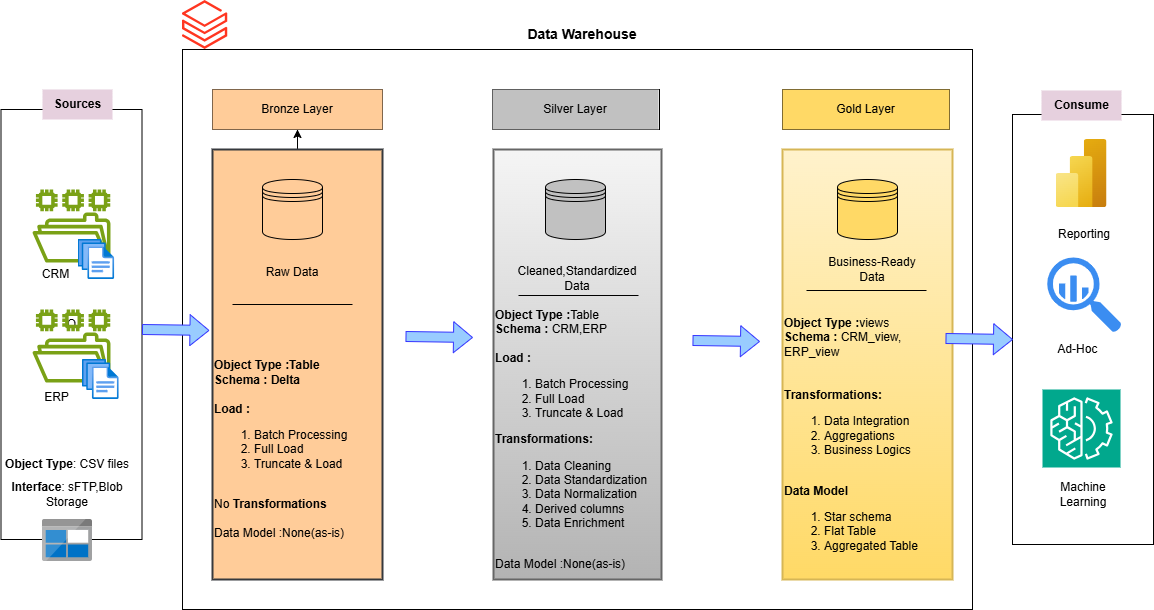

The diagram above was exported from draw.io. Its source (the exported page's mxGraphModel, read from the mxfile embedded in the PNG):
<mxGraphModel dx="2253" dy="743" grid="1" gridSize="10" guides="1" tooltips="1" connect="1" arrows="1" fold="1" page="1" pageScale="1" pageWidth="827" pageHeight="1169" math="0" shadow="0">
  <root>
    <mxCell id="0" />
    <mxCell id="1" parent="0" />
    <mxCell id="j5PqIvAR5R-nA6jjBS8I-7" value="O" style="rounded=0;whiteSpace=wrap;html=1;" parent="1" vertex="1">
      <mxGeometry x="-151.5" y="140" width="141" height="430" as="geometry" />
    </mxCell>
    <mxCell id="j5PqIvAR5R-nA6jjBS8I-2" value="" style="sketch=0;outlineConnect=0;fontColor=#232F3E;gradientColor=none;fillColor=#7AA116;strokeColor=none;dashed=0;verticalLabelPosition=bottom;verticalAlign=top;align=center;html=1;fontSize=12;fontStyle=0;aspect=fixed;pointerEvents=1;shape=mxgraph.aws4.file_system;" parent="1" vertex="1">
      <mxGeometry x="-120" y="220" width="78" height="73" as="geometry" />
    </mxCell>
    <mxCell id="j5PqIvAR5R-nA6jjBS8I-3" value="" style="sketch=0;outlineConnect=0;fontColor=#232F3E;gradientColor=none;fillColor=#7AA116;strokeColor=none;dashed=0;verticalLabelPosition=bottom;verticalAlign=top;align=center;html=1;fontSize=12;fontStyle=0;aspect=fixed;pointerEvents=1;shape=mxgraph.aws4.file_system;" parent="1" vertex="1">
      <mxGeometry x="-120" y="340" width="78" height="73" as="geometry" />
    </mxCell>
    <mxCell id="j5PqIvAR5R-nA6jjBS8I-5" value="CRM" style="text;html=1;align=center;verticalAlign=middle;resizable=0;points=[];autosize=1;strokeColor=none;fillColor=none;" parent="1" vertex="1">
      <mxGeometry x="-122" y="290" width="50" height="30" as="geometry" />
    </mxCell>
    <mxCell id="j5PqIvAR5R-nA6jjBS8I-6" value="ERP" style="text;html=1;align=center;verticalAlign=middle;resizable=0;points=[];autosize=1;strokeColor=none;fillColor=none;" parent="1" vertex="1">
      <mxGeometry x="-121" y="413" width="50" height="30" as="geometry" />
    </mxCell>
    <mxCell id="j5PqIvAR5R-nA6jjBS8I-8" value="&lt;b&gt;Sources&lt;/b&gt;" style="text;html=1;align=center;verticalAlign=middle;resizable=0;points=[];autosize=1;strokeColor=none;fillColor=#E6D0DE;" parent="1" vertex="1">
      <mxGeometry x="-110" y="120" width="70" height="30" as="geometry" />
    </mxCell>
    <mxCell id="j5PqIvAR5R-nA6jjBS8I-9" value="&lt;b&gt;Object Type&lt;/b&gt;: CSV files" style="text;strokeColor=none;align=center;fillColor=none;html=1;verticalAlign=middle;whiteSpace=wrap;rounded=0;" parent="1" vertex="1">
      <mxGeometry x="-150" y="480" width="130" height="30" as="geometry" />
    </mxCell>
    <mxCell id="j5PqIvAR5R-nA6jjBS8I-10" value="&lt;b&gt;Interface&lt;/b&gt;: sFTP,Blob Storage" style="text;strokeColor=none;align=center;fillColor=none;html=1;verticalAlign=middle;whiteSpace=wrap;rounded=0;" parent="1" vertex="1">
      <mxGeometry x="-150" y="510" width="130" height="30" as="geometry" />
    </mxCell>
    <mxCell id="j5PqIvAR5R-nA6jjBS8I-11" value="" style="rounded=0;whiteSpace=wrap;html=1;" parent="1" vertex="1">
      <mxGeometry x="30" y="80" width="790" height="560" as="geometry" />
    </mxCell>
    <mxCell id="j5PqIvAR5R-nA6jjBS8I-12" value="&lt;span style=&quot;color: rgba(0, 0, 0, 0); font-family: monospace; font-size: 0px; text-align: start; text-wrap-mode: nowrap;&quot;&gt;%3CmxGraphModel%3E%3Croot%3E%3CmxCell%20id%3D%220%22%2F%3E%3CmxCell%20id%3D%221%22%20parent%3D%220%22%2F%3E%3CmxCell%20id%3D%222%22%20value%3D%22Machine%20Learning%22%20style%3D%22text%3BstrokeColor%3Dnone%3Balign%3Dcenter%3BfillColor%3Dnone%3Bhtml%3D1%3BverticalAlign%3Dmiddle%3BwhiteSpace%3Dwrap%3Brounded%3D0%3B%22%20vertex%3D%221%22%20parent%3D%221%22%3E%3CmxGeometry%20x%3D%22900.5%22%20y%3D%22510%22%20width%3D%2260%22%20height%3D%2230%22%20as%3D%22geometry%22%2F%3E%3C%2FmxCell%3E%3C%2Froot%3E%3C%2FmxGraphModel%3E&lt;/span&gt;" style="rounded=0;whiteSpace=wrap;html=1;" parent="1" vertex="1">
      <mxGeometry x="860" y="145" width="141" height="430" as="geometry" />
    </mxCell>
    <mxCell id="7ibZbFgsF3LhGO56S1cC-5" value="" style="edgeStyle=orthogonalEdgeStyle;rounded=0;orthogonalLoop=1;jettySize=auto;html=1;" edge="1" parent="1" source="7ibZbFgsF3LhGO56S1cC-1" target="7ibZbFgsF3LhGO56S1cC-4">
      <mxGeometry relative="1" as="geometry" />
    </mxCell>
    <mxCell id="7ibZbFgsF3LhGO56S1cC-1" value="" style="rounded=0;whiteSpace=wrap;html=1;strokeColor=#36393d;fontStyle=1;fillStyle=solid;fillColor=#ffcc99;gradientColor=none;gradientDirection=north;strokeWidth=2;" vertex="1" parent="1">
      <mxGeometry x="60" y="180" width="170" height="430" as="geometry" />
    </mxCell>
    <mxCell id="7ibZbFgsF3LhGO56S1cC-2" value="" style="rounded=0;whiteSpace=wrap;html=1;strokeColor=#666666;fontSize=16;fillColor=#f5f5f5;gradientColor=#b3b3b3;strokeWidth=2;" vertex="1" parent="1">
      <mxGeometry x="341" y="180" width="168" height="430" as="geometry" />
    </mxCell>
    <mxCell id="7ibZbFgsF3LhGO56S1cC-3" value="" style="rounded=0;whiteSpace=wrap;html=1;strokeColor=#d6b656;fillColor=#fff2cc;gradientColor=#ffd966;strokeWidth=2;" vertex="1" parent="1">
      <mxGeometry x="630" y="180" width="170" height="430" as="geometry" />
    </mxCell>
    <mxCell id="7ibZbFgsF3LhGO56S1cC-4" value="" style="whiteSpace=wrap;html=1;rounded=0;" vertex="1" parent="1">
      <mxGeometry x="60" y="120" width="170" height="40" as="geometry" />
    </mxCell>
    <mxCell id="7ibZbFgsF3LhGO56S1cC-7" value="" style="whiteSpace=wrap;html=1;rounded=0;" vertex="1" parent="1">
      <mxGeometry x="340" y="120" width="167" height="40" as="geometry" />
    </mxCell>
    <mxCell id="7ibZbFgsF3LhGO56S1cC-8" value="" style="whiteSpace=wrap;html=1;rounded=0;" vertex="1" parent="1">
      <mxGeometry x="630" y="120" width="167" height="40" as="geometry" />
    </mxCell>
    <mxCell id="7ibZbFgsF3LhGO56S1cC-9" value="Bronze Layer" style="text;strokeColor=none;align=center;fillColor=#FFCC99;html=1;verticalAlign=middle;whiteSpace=wrap;rounded=0;" vertex="1" parent="1">
      <mxGeometry x="60" y="120" width="170" height="40" as="geometry" />
    </mxCell>
    <mxCell id="7ibZbFgsF3LhGO56S1cC-10" value="Silver Layer" style="text;strokeColor=none;align=center;fillColor=#C1C1C1;html=1;verticalAlign=middle;whiteSpace=wrap;rounded=0;" vertex="1" parent="1">
      <mxGeometry x="340" y="120" width="166" height="40" as="geometry" />
    </mxCell>
    <mxCell id="7ibZbFgsF3LhGO56S1cC-11" value="Gold Layer" style="text;strokeColor=none;align=center;fillColor=#FFD966;html=1;verticalAlign=middle;whiteSpace=wrap;rounded=0;" vertex="1" parent="1">
      <mxGeometry x="630" y="120" width="167" height="40" as="geometry" />
    </mxCell>
    <mxCell id="7ibZbFgsF3LhGO56S1cC-13" value="&lt;b&gt;&lt;font style=&quot;font-size: 14px;&quot;&gt;Data Warehouse&lt;/font&gt;&lt;/b&gt;" style="text;strokeColor=none;align=center;fillColor=none;html=1;verticalAlign=middle;whiteSpace=wrap;rounded=0;" vertex="1" parent="1">
      <mxGeometry x="360" y="50" width="140" height="30" as="geometry" />
    </mxCell>
    <mxCell id="7ibZbFgsF3LhGO56S1cC-14" value="" style="image;aspect=fixed;html=1;points=[];align=center;fontSize=12;image=img/lib/azure2/analytics/Azure_Databricks.svg;" vertex="1" parent="1">
      <mxGeometry x="30" y="31" width="45.25" height="49" as="geometry" />
    </mxCell>
    <mxCell id="7ibZbFgsF3LhGO56S1cC-16" value="" style="image;sketch=0;aspect=fixed;html=1;points=[];align=center;fontSize=12;image=img/lib/mscae/BlobBlock.svg;" vertex="1" parent="1">
      <mxGeometry x="-110" y="550" width="50" height="42" as="geometry" />
    </mxCell>
    <mxCell id="7ibZbFgsF3LhGO56S1cC-17" value="" style="shape=datastore;whiteSpace=wrap;html=1;fillColor=#FFCC99;" vertex="1" parent="1">
      <mxGeometry x="110" y="210" width="60" height="60" as="geometry" />
    </mxCell>
    <mxCell id="7ibZbFgsF3LhGO56S1cC-18" value="" style="shape=datastore;whiteSpace=wrap;html=1;fillColor=#C1C1C1;" vertex="1" parent="1">
      <mxGeometry x="393" y="210" width="60" height="60" as="geometry" />
    </mxCell>
    <mxCell id="7ibZbFgsF3LhGO56S1cC-19" value="" style="shape=datastore;whiteSpace=wrap;html=1;fillColor=#FFD966;" vertex="1" parent="1">
      <mxGeometry x="685" y="210" width="60" height="60" as="geometry" />
    </mxCell>
    <mxCell id="7ibZbFgsF3LhGO56S1cC-20" value="Raw Data" style="text;strokeColor=none;align=center;fillColor=none;html=1;verticalAlign=middle;whiteSpace=wrap;rounded=0;" vertex="1" parent="1">
      <mxGeometry x="110" y="288" width="60" height="30" as="geometry" />
    </mxCell>
    <mxCell id="7ibZbFgsF3LhGO56S1cC-21" value="Cleaned,Standardized Data" style="text;strokeColor=none;align=center;fillColor=none;html=1;verticalAlign=middle;whiteSpace=wrap;rounded=0;" vertex="1" parent="1">
      <mxGeometry x="360" y="294" width="130" height="30" as="geometry" />
    </mxCell>
    <mxCell id="7ibZbFgsF3LhGO56S1cC-22" value="Business-Ready Data" style="text;strokeColor=none;align=center;fillColor=none;html=1;verticalAlign=middle;whiteSpace=wrap;rounded=0;" vertex="1" parent="1">
      <mxGeometry x="672" y="285" width="96" height="30" as="geometry" />
    </mxCell>
    <mxCell id="7ibZbFgsF3LhGO56S1cC-23" value="" style="line;strokeWidth=1;rotatable=0;dashed=0;labelPosition=right;align=left;verticalAlign=middle;spacingTop=0;spacingLeft=6;points=[];portConstraint=eastwest;" vertex="1" parent="1">
      <mxGeometry x="80" y="330" width="120" height="10" as="geometry" />
    </mxCell>
    <mxCell id="7ibZbFgsF3LhGO56S1cC-25" value="" style="line;strokeWidth=1;rotatable=0;dashed=0;labelPosition=right;align=left;verticalAlign=middle;spacingTop=0;spacingLeft=6;points=[];portConstraint=eastwest;" vertex="1" parent="1">
      <mxGeometry x="366" y="321" width="120" height="10" as="geometry" />
    </mxCell>
    <mxCell id="7ibZbFgsF3LhGO56S1cC-26" value="" style="line;strokeWidth=1;rotatable=0;dashed=0;labelPosition=right;align=left;verticalAlign=middle;spacingTop=0;spacingLeft=6;points=[];portConstraint=eastwest;" vertex="1" parent="1">
      <mxGeometry x="654" y="316" width="120" height="10" as="geometry" />
    </mxCell>
    <mxCell id="7ibZbFgsF3LhGO56S1cC-32" value="&lt;b&gt;Object Type :Table&lt;/b&gt;&lt;div&gt;&lt;b&gt;Schema : Delta&lt;/b&gt;&lt;/div&gt;&lt;div&gt;&lt;b&gt;&lt;br&gt;&lt;/b&gt;&lt;/div&gt;&lt;div&gt;&lt;b&gt;Load :&lt;/b&gt;&lt;/div&gt;&lt;div style=&quot;&quot;&gt;&lt;ol&gt;&lt;li&gt;Batch Processing&lt;/li&gt;&lt;li&gt;Full Load&lt;/li&gt;&lt;li&gt;Truncate &amp;amp; Load&lt;/li&gt;&lt;/ol&gt;&lt;/div&gt;&lt;div style=&quot;&quot;&gt;&lt;br&gt;&lt;/div&gt;&lt;div style=&quot;&quot;&gt;No &lt;b&gt;Transformations&lt;/b&gt;&lt;/div&gt;&lt;div style=&quot;&quot;&gt;&lt;br&gt;&lt;/div&gt;&lt;div style=&quot;&quot;&gt;Data Model :None(as-is)&lt;/div&gt;" style="text;strokeColor=none;align=left;fillColor=none;html=1;verticalAlign=middle;whiteSpace=wrap;rounded=0;" vertex="1" parent="1">
      <mxGeometry x="60" y="350" width="170" height="260" as="geometry" />
    </mxCell>
    <mxCell id="7ibZbFgsF3LhGO56S1cC-34" value="&lt;b&gt;Object Type :&lt;/b&gt;Table&lt;div&gt;&lt;b&gt;Schema : &lt;/b&gt;CRM,ERP&lt;/div&gt;&lt;div&gt;&lt;b&gt;&lt;br&gt;&lt;/b&gt;&lt;/div&gt;&lt;div&gt;&lt;b&gt;Load :&lt;/b&gt;&lt;/div&gt;&lt;div style=&quot;&quot;&gt;&lt;ol&gt;&lt;li&gt;Batch Processing&lt;/li&gt;&lt;li&gt;Full Load&lt;/li&gt;&lt;li&gt;Truncate &amp;amp; Load&lt;/li&gt;&lt;/ol&gt;&lt;/div&gt;&lt;div style=&quot;&quot;&gt;&lt;b style=&quot;background-color: transparent; color: light-dark(rgb(0, 0, 0), rgb(255, 255, 255));&quot;&gt;Transformations:&lt;/b&gt;&lt;/div&gt;&lt;div style=&quot;&quot;&gt;&lt;ol&gt;&lt;li&gt;Data Cleaning&lt;/li&gt;&lt;li&gt;Data Standardization&lt;/li&gt;&lt;li&gt;Data Normalization&lt;/li&gt;&lt;li&gt;Derived columns&lt;/li&gt;&lt;li&gt;Data Enrichment&lt;/li&gt;&lt;/ol&gt;&lt;/div&gt;&lt;div style=&quot;&quot;&gt;&lt;br&gt;&lt;/div&gt;&lt;div style=&quot;&quot;&gt;Data Model :None(as-is)&lt;/div&gt;" style="text;strokeColor=none;align=left;fillColor=none;html=1;verticalAlign=middle;whiteSpace=wrap;rounded=0;" vertex="1" parent="1">
      <mxGeometry x="341" y="330" width="170" height="279" as="geometry" />
    </mxCell>
    <mxCell id="7ibZbFgsF3LhGO56S1cC-35" value="&lt;b&gt;Object Type :&lt;/b&gt;views&lt;div&gt;&lt;b&gt;Schema : &lt;/b&gt;CRM_view, ERP_view&lt;/div&gt;&lt;div&gt;&lt;b&gt;&lt;br&gt;&lt;/b&gt;&lt;/div&gt;&lt;div&gt;&lt;br&gt;&lt;/div&gt;&lt;div style=&quot;&quot;&gt;&lt;b style=&quot;background-color: transparent; color: light-dark(rgb(0, 0, 0), rgb(255, 255, 255));&quot;&gt;Transformations:&lt;/b&gt;&lt;/div&gt;&lt;div style=&quot;&quot;&gt;&lt;ol&gt;&lt;li&gt;Data Integration&lt;/li&gt;&lt;li&gt;Aggregations&lt;/li&gt;&lt;li&gt;Business Logics&lt;/li&gt;&lt;/ol&gt;&lt;/div&gt;&lt;div style=&quot;&quot;&gt;&lt;br&gt;&lt;/div&gt;&lt;div style=&quot;&quot;&gt;&lt;b&gt;Data Model&lt;/b&gt;&amp;nbsp;&lt;/div&gt;&lt;div style=&quot;&quot;&gt;&lt;ol&gt;&lt;li&gt;Star schema&amp;nbsp;&lt;/li&gt;&lt;li&gt;Flat Table&lt;/li&gt;&lt;li&gt;Aggregated Table&lt;/li&gt;&lt;/ol&gt;&lt;/div&gt;" style="text;strokeColor=none;align=left;fillColor=none;html=1;verticalAlign=middle;whiteSpace=wrap;rounded=0;" vertex="1" parent="1">
      <mxGeometry x="630" y="330" width="170" height="281" as="geometry" />
    </mxCell>
    <mxCell id="7ibZbFgsF3LhGO56S1cC-36" value="" style="shape=flexArrow;endArrow=classic;html=1;rounded=0;entryX=-0.018;entryY=0.042;entryDx=0;entryDy=0;entryPerimeter=0;fillColor=#99CCFF;strokeColor=#3333FF;" edge="1" parent="1" target="7ibZbFgsF3LhGO56S1cC-32">
      <mxGeometry width="50" height="50" relative="1" as="geometry">
        <mxPoint x="-10.5" y="360" as="sourcePoint" />
        <mxPoint x="39.5" y="310" as="targetPoint" />
      </mxGeometry>
    </mxCell>
    <mxCell id="7ibZbFgsF3LhGO56S1cC-37" value="" style="shape=flexArrow;endArrow=classic;html=1;rounded=0;entryX=-0.018;entryY=0.042;entryDx=0;entryDy=0;entryPerimeter=0;fillColor=#99CCFF;strokeColor=#3333FF;" edge="1" parent="1">
      <mxGeometry width="50" height="50" relative="1" as="geometry">
        <mxPoint x="253" y="367" as="sourcePoint" />
        <mxPoint x="320.5" y="368" as="targetPoint" />
      </mxGeometry>
    </mxCell>
    <mxCell id="7ibZbFgsF3LhGO56S1cC-38" value="" style="shape=flexArrow;endArrow=classic;html=1;rounded=0;entryX=-0.018;entryY=0.042;entryDx=0;entryDy=0;entryPerimeter=0;fillColor=#99CCFF;strokeColor=#3333FF;" edge="1" parent="1">
      <mxGeometry width="50" height="50" relative="1" as="geometry">
        <mxPoint x="540" y="371" as="sourcePoint" />
        <mxPoint x="607.5" y="372" as="targetPoint" />
      </mxGeometry>
    </mxCell>
    <mxCell id="7ibZbFgsF3LhGO56S1cC-39" value="" style="shape=flexArrow;endArrow=classic;html=1;rounded=0;entryX=-0.018;entryY=0.042;entryDx=0;entryDy=0;entryPerimeter=0;fillColor=#99CCFF;strokeColor=#3333FF;" edge="1" parent="1">
      <mxGeometry width="50" height="50" relative="1" as="geometry">
        <mxPoint x="793" y="369" as="sourcePoint" />
        <mxPoint x="860.5" y="370" as="targetPoint" />
      </mxGeometry>
    </mxCell>
    <mxCell id="7ibZbFgsF3LhGO56S1cC-40" value="&lt;b&gt;Consume&lt;/b&gt;" style="text;html=1;align=center;verticalAlign=middle;resizable=0;points=[];autosize=1;strokeColor=none;fillColor=#E6D0DE;" vertex="1" parent="1">
      <mxGeometry x="889" y="121" width="80" height="30" as="geometry" />
    </mxCell>
    <mxCell id="7ibZbFgsF3LhGO56S1cC-41" value="" style="image;aspect=fixed;html=1;points=[];align=center;fontSize=12;image=img/lib/azure2/analytics/Power_BI_Embedded.svg;strokeColor=default;" vertex="1" parent="1">
      <mxGeometry x="903.5" y="170" width="51" height="68" as="geometry" />
    </mxCell>
    <mxCell id="7ibZbFgsF3LhGO56S1cC-42" value="" style="sketch=0;html=1;aspect=fixed;strokeColor=none;shadow=0;fillColor=#3B8DF1;verticalAlign=top;labelPosition=center;verticalLabelPosition=bottom;shape=mxgraph.gcp2.big_query" vertex="1" parent="1">
      <mxGeometry x="894.75" y="288" width="74.25" height="75" as="geometry" />
    </mxCell>
    <mxCell id="7ibZbFgsF3LhGO56S1cC-43" value="" style="sketch=0;points=[[0,0,0],[0.25,0,0],[0.5,0,0],[0.75,0,0],[1,0,0],[0,1,0],[0.25,1,0],[0.5,1,0],[0.75,1,0],[1,1,0],[0,0.25,0],[0,0.5,0],[0,0.75,0],[1,0.25,0],[1,0.5,0],[1,0.75,0]];outlineConnect=0;fontColor=#232F3E;fillColor=#01A88D;strokeColor=#ffffff;dashed=0;verticalLabelPosition=bottom;verticalAlign=top;align=center;html=1;fontSize=12;fontStyle=0;aspect=fixed;shape=mxgraph.aws4.resourceIcon;resIcon=mxgraph.aws4.machine_learning;" vertex="1" parent="1">
      <mxGeometry x="890" y="420" width="78" height="78" as="geometry" />
    </mxCell>
    <mxCell id="7ibZbFgsF3LhGO56S1cC-44" value="Reporting" style="text;strokeColor=none;align=center;fillColor=none;html=1;verticalAlign=middle;whiteSpace=wrap;rounded=0;" vertex="1" parent="1">
      <mxGeometry x="901.88" y="250" width="60" height="30" as="geometry" />
    </mxCell>
    <mxCell id="7ibZbFgsF3LhGO56S1cC-45" value="Machine Learning" style="text;strokeColor=none;align=center;fillColor=none;html=1;verticalAlign=middle;whiteSpace=wrap;rounded=0;" vertex="1" parent="1">
      <mxGeometry x="900.5" y="510" width="60" height="30" as="geometry" />
    </mxCell>
    <mxCell id="7ibZbFgsF3LhGO56S1cC-46" value="Ad-Hoc&amp;nbsp;" style="text;strokeColor=none;align=center;fillColor=none;html=1;verticalAlign=middle;whiteSpace=wrap;rounded=0;" vertex="1" parent="1">
      <mxGeometry x="897" y="365" width="60" height="30" as="geometry" />
    </mxCell>
    <mxCell id="7ibZbFgsF3LhGO56S1cC-47" value="" style="image;aspect=fixed;html=1;points=[];align=center;fontSize=12;image=img/lib/azure2/general/Files.svg;" vertex="1" parent="1">
      <mxGeometry x="-74.5" y="270" width="36.57" height="40" as="geometry" />
    </mxCell>
    <mxCell id="7ibZbFgsF3LhGO56S1cC-48" value="" style="image;aspect=fixed;html=1;points=[];align=center;fontSize=12;image=img/lib/azure2/general/Files.svg;" vertex="1" parent="1">
      <mxGeometry x="-70" y="390" width="36.57" height="40" as="geometry" />
    </mxCell>
  </root>
</mxGraphModel>